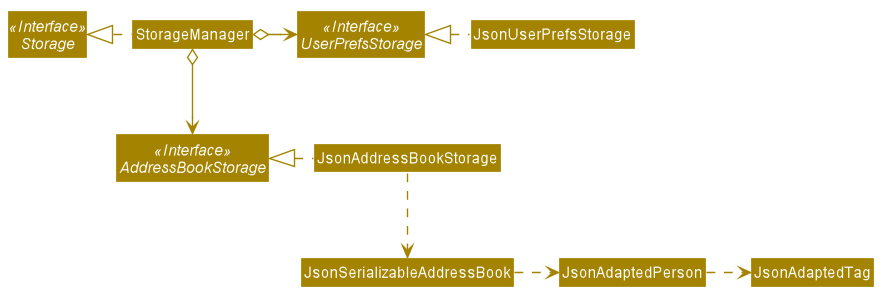

The diagram above was rendered by PlantUML. Its source (embedded in the PNG):
@startuml








skinparam BackgroundColor #FFFFFFF

skinparam Shadowing false

skinparam Class {
    FontColor #FFFFFF
    BorderThickness 1
    BorderColor #FFFFFF
    StereotypeFontColor #FFFFFF
    FontName Arial
}

skinparam Actor {
    BorderColor #000000
    Color #000000
    FontName Arial
}

skinparam Sequence {
    MessageAlign center
    BoxFontSize 15
    BoxPadding 0
    BoxFontColor #FFFFFF
    FontName Arial
}

skinparam Participant {
    FontColor #FFFFFFF
    Padding 20
}

skinparam MinClassWidth 50
skinparam ParticipantPadding 10
skinparam Shadowing false
skinparam DefaultTextAlignment center
skinparam packageStyle Rectangle

hide footbox
hide members
hide circle
skinparam arrowThickness 1.1
skinparam arrowColor #A38300
skinparam classBackgroundColor #A38300

Interface Storage <<Interface>>
Interface UserPrefsStorage <<Interface>>
Interface AddressBookStorage <<Interface>>

Class StorageManager
Class JsonUserPrefsStorage
Class JsonAddressBookStorage

StorageManager .left.|> Storage
StorageManager o-right-> UserPrefsStorage
StorageManager o--> AddressBookStorage

JsonUserPrefsStorage .left.|> UserPrefsStorage
JsonAddressBookStorage .left.|> AddressBookStorage
JsonAddressBookStorage .down.> JsonSerializableAddressBook
JsonSerializableAddressBook .right.> JsonAdaptedPerson
JsonAdaptedPerson .right.> JsonAdaptedTag
@enduml